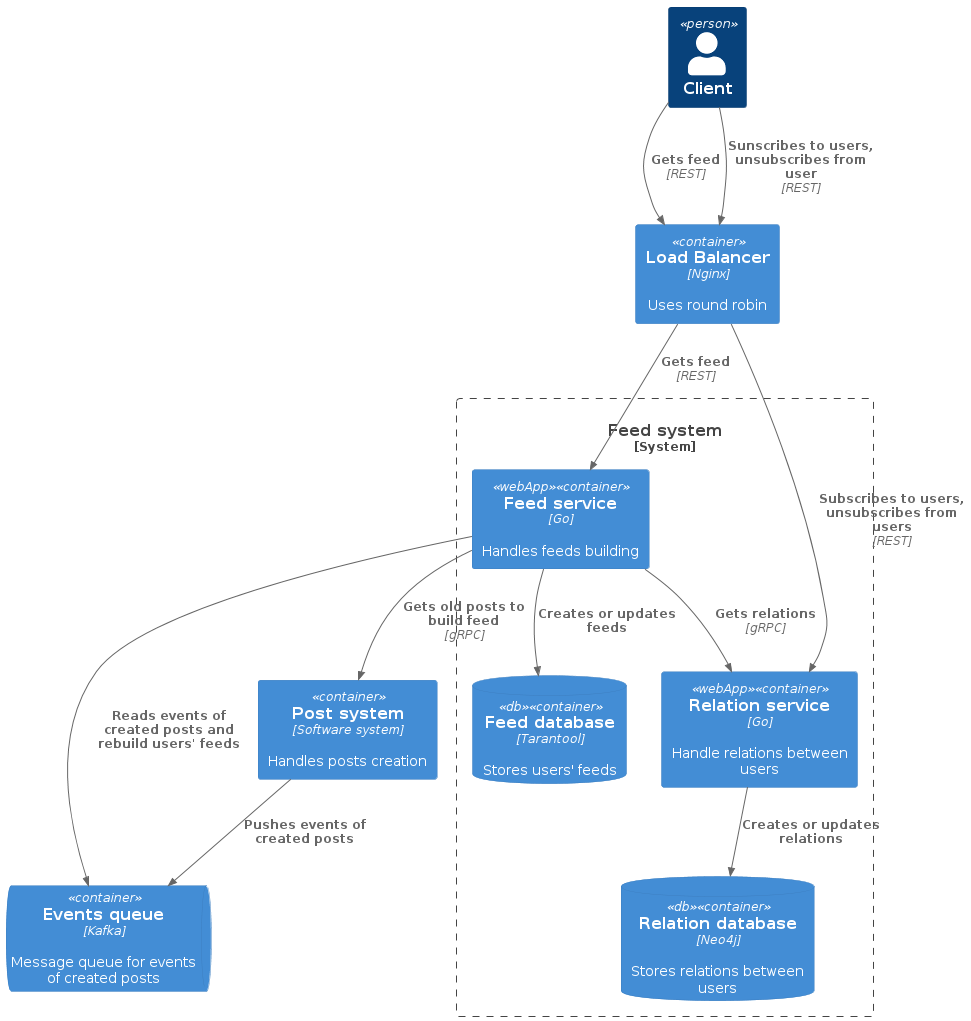

The diagram above was rendered by PlantUML. Its source (embedded in the PNG):
@startuml
!include https://raw.githubusercontent.com/plantuml-stdlib/C4-PlantUML/master/C4_Container.puml

Person(user, "Client")
Container(loadBalancer, "Load Balancer", "Nginx", "Uses round robin")
ContainerQueue(feedMessageQueue, "Events queue", "Kafka", "Message queue for events of created posts")
Container(postSystem, "Post system", "Software system", "Handles posts creation")

System_Boundary(feedSystem, "Feed system") {
    Container(feedService, "Feed service", "Go", "Handles feeds building", $tags="webApp")
    ContainerDb(feedDatabase, "Feed database", "Tarantool", "Stores users' feeds",  $tags="db")
    Container(relationService, "Relation service", "Go", "Handle relations between users", $tags="webApp")
    ContainerDb(relationDatabase, "Relation database", "Neo4j", "Stores relations between users",  $tags="db")
}

Rel(user, loadBalancer, "Gets feed", "REST")
Rel(loadBalancer, feedService, "Gets feed", "REST")
Rel(user, loadBalancer, "Sunscribes to users, unsubscribes from user", "REST")
Rel(loadBalancer, relationService, "Subscribes to users, unsubscribes from users", "REST")

Rel(feedService, feedDatabase, "Creates or updates feeds")
Rel(relationService, relationDatabase, "Creates or updates relations")
Rel(feedService, relationService, "Gets relations", "gRPC")

Rel(feedService, feedMessageQueue, "Reads events of created posts and rebuild users' feeds")
Rel(postSystem, feedMessageQueue, "Pushes events of created posts")
Rel(feedService, postSystem, "Gets old posts to build feed", "gRPC")
@enduml